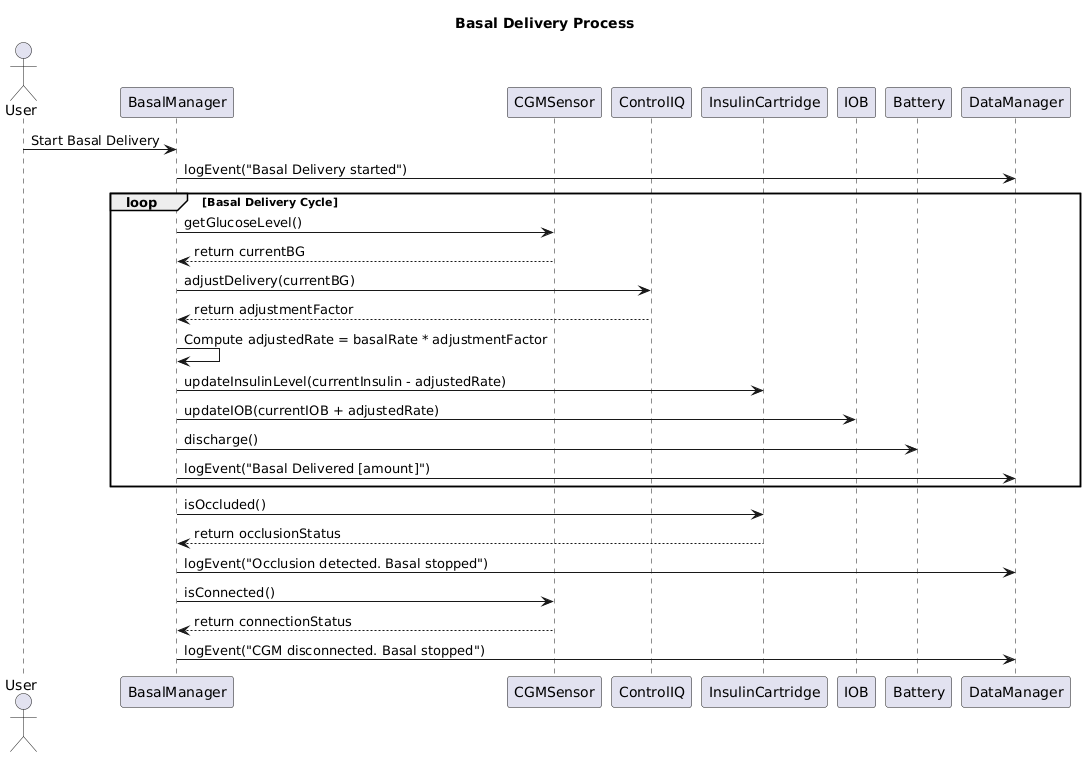

The diagram above was rendered by PlantUML. Its source (embedded in the PNG):
@startuml
title Basal Delivery Process

actor User
participant "BasalManager" as BM
participant "CGMSensor" as CGM
participant "ControlIQ" as CIQ
participant "InsulinCartridge" as IC
participant "IOB" as IOB
participant "Battery" as Bat
participant "DataManager" as DM

' User starts basal delivery.
User -> BM: Start Basal Delivery
BM -> DM: logEvent("Basal Delivery started")

' Repeated basal delivery cycle.
loop Basal Delivery Cycle
    BM -> CGM: getGlucoseLevel()
    CGM --> BM: return currentBG
    BM -> CIQ: adjustDelivery(currentBG)
    CIQ --> BM: return adjustmentFactor
    BM -> BM: Compute adjustedRate = basalRate * adjustmentFactor
    BM -> IC: updateInsulinLevel(currentInsulin - adjustedRate)
    BM -> IOB: updateIOB(currentIOB + adjustedRate)
    BM -> Bat: discharge()
    BM -> DM: logEvent("Basal Delivered [amount]")
end

' After the cycle, check for error conditions.
BM -> IC: isOccluded()
IC --> BM: return occlusionStatus
BM -> DM: logEvent("Occlusion detected. Basal stopped")

BM -> CGM: isConnected()
CGM --> BM: return connectionStatus
BM -> DM: logEvent("CGM disconnected. Basal stopped")
@enduml